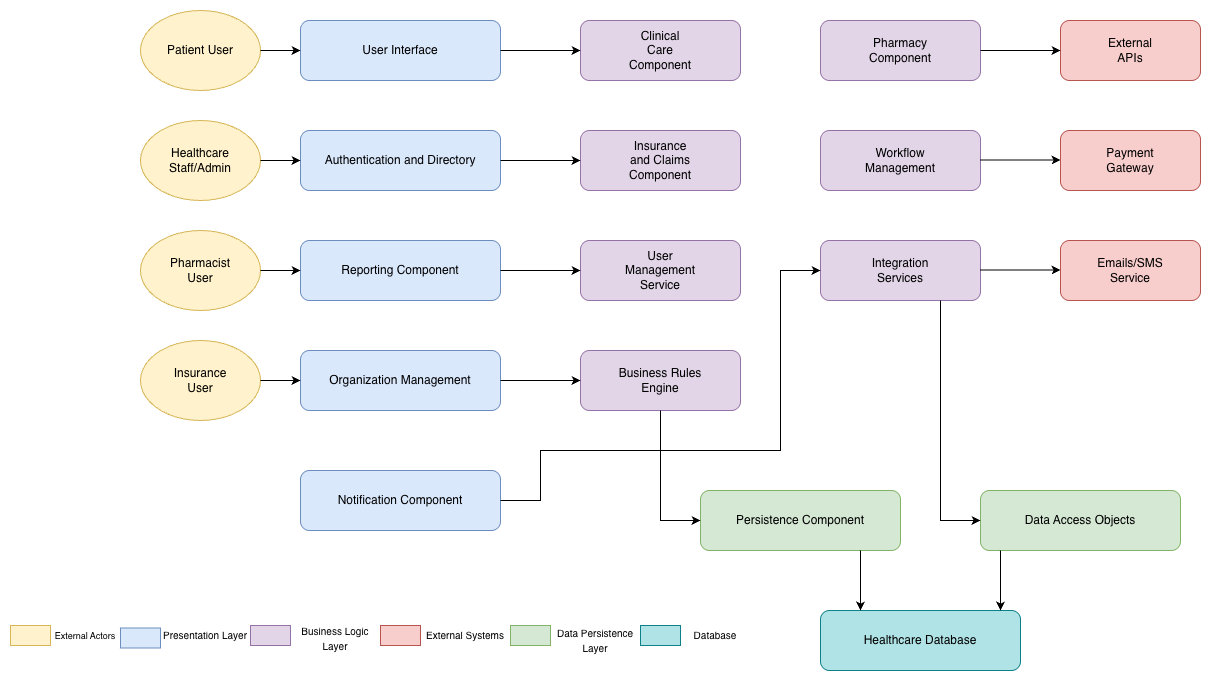

The diagram above was exported from draw.io. Its source (the exported page's mxGraphModel, read from the mxfile embedded in the PNG):
<mxGraphModel dx="1376" dy="663" grid="1" gridSize="10" guides="1" tooltips="1" connect="1" arrows="1" fold="1" page="0" pageScale="1" pageWidth="1100" pageHeight="850" math="0" shadow="0">
  <root>
    <mxCell id="0" />
    <mxCell id="1" parent="0" />
    <mxCell id="bVuLgz3IUEwl52iXdqBk-1" parent="1" style="ellipse;whiteSpace=wrap;html=1;fillColor=#fff2cc;strokeColor=#d6b656;" value="" vertex="1">
      <mxGeometry height="80" width="120" x="40" y="40" as="geometry" />
    </mxCell>
    <mxCell id="bVuLgz3IUEwl52iXdqBk-2" parent="1" style="ellipse;whiteSpace=wrap;html=1;fillColor=#fff2cc;strokeColor=#d6b656;" value="" vertex="1">
      <mxGeometry height="80" width="120" x="40" y="150" as="geometry" />
    </mxCell>
    <mxCell id="bVuLgz3IUEwl52iXdqBk-3" parent="1" style="ellipse;whiteSpace=wrap;html=1;fillColor=#fff2cc;strokeColor=#d6b656;" value="" vertex="1">
      <mxGeometry height="80" width="120" x="40" y="260" as="geometry" />
    </mxCell>
    <mxCell id="bVuLgz3IUEwl52iXdqBk-4" parent="1" style="ellipse;whiteSpace=wrap;html=1;fillColor=#fff2cc;strokeColor=#d6b656;" value="" vertex="1">
      <mxGeometry height="80" width="120" x="40" y="370" as="geometry" />
    </mxCell>
    <mxCell id="bVuLgz3IUEwl52iXdqBk-5" parent="1" style="rounded=1;whiteSpace=wrap;html=1;fillColor=#dae8fc;strokeColor=#6c8ebf;" value="" vertex="1">
      <mxGeometry height="60" width="200" x="200" y="50" as="geometry" />
    </mxCell>
    <mxCell id="bVuLgz3IUEwl52iXdqBk-6" parent="1" style="rounded=1;whiteSpace=wrap;html=1;fillColor=#dae8fc;strokeColor=#6c8ebf;" value="" vertex="1">
      <mxGeometry height="60" width="200" x="200" y="160" as="geometry" />
    </mxCell>
    <mxCell id="bVuLgz3IUEwl52iXdqBk-7" parent="1" style="rounded=1;whiteSpace=wrap;html=1;fillColor=#dae8fc;strokeColor=#6c8ebf;" value="" vertex="1">
      <mxGeometry height="60" width="200" x="200" y="270" as="geometry" />
    </mxCell>
    <mxCell id="bVuLgz3IUEwl52iXdqBk-8" parent="1" style="rounded=1;whiteSpace=wrap;html=1;fillColor=#dae8fc;strokeColor=#6c8ebf;" value="" vertex="1">
      <mxGeometry height="60" width="200" x="200" y="380" as="geometry" />
    </mxCell>
    <mxCell id="bVuLgz3IUEwl52iXdqBk-9" parent="1" style="rounded=1;whiteSpace=wrap;html=1;fillColor=#dae8fc;strokeColor=#6c8ebf;" value="" vertex="1">
      <mxGeometry height="60" width="200" x="200" y="500" as="geometry" />
    </mxCell>
    <mxCell id="bVuLgz3IUEwl52iXdqBk-11" parent="1" style="rounded=1;whiteSpace=wrap;html=1;fillColor=#e1d5e7;strokeColor=#9673a6;" value="" vertex="1">
      <mxGeometry height="60" width="160" x="480" y="50" as="geometry" />
    </mxCell>
    <mxCell id="bVuLgz3IUEwl52iXdqBk-12" parent="1" style="rounded=1;whiteSpace=wrap;html=1;fillColor=#e1d5e7;strokeColor=#9673a6;" value="" vertex="1">
      <mxGeometry height="60" width="160" x="480" y="160" as="geometry" />
    </mxCell>
    <mxCell id="bVuLgz3IUEwl52iXdqBk-13" parent="1" style="rounded=1;whiteSpace=wrap;html=1;fillColor=#e1d5e7;strokeColor=#9673a6;" value="" vertex="1">
      <mxGeometry height="60" width="160" x="480" y="270" as="geometry" />
    </mxCell>
    <mxCell id="bVuLgz3IUEwl52iXdqBk-14" parent="1" style="rounded=1;whiteSpace=wrap;html=1;fillColor=#e1d5e7;strokeColor=#9673a6;" value="" vertex="1">
      <mxGeometry height="60" width="160" x="720" y="50" as="geometry" />
    </mxCell>
    <mxCell id="bVuLgz3IUEwl52iXdqBk-15" parent="1" style="rounded=1;whiteSpace=wrap;html=1;fillColor=#e1d5e7;strokeColor=#9673a6;" value="" vertex="1">
      <mxGeometry height="60" width="160" x="720" y="160" as="geometry" />
    </mxCell>
    <mxCell id="bVuLgz3IUEwl52iXdqBk-16" parent="1" style="rounded=1;whiteSpace=wrap;html=1;fillColor=#e1d5e7;strokeColor=#9673a6;" value="" vertex="1">
      <mxGeometry height="60" width="160" x="720" y="270" as="geometry" />
    </mxCell>
    <mxCell id="bVuLgz3IUEwl52iXdqBk-17" parent="1" style="rounded=1;whiteSpace=wrap;html=1;fillColor=#e1d5e7;strokeColor=#9673a6;" value="" vertex="1">
      <mxGeometry height="60" width="160" x="480" y="380" as="geometry" />
    </mxCell>
    <mxCell id="bVuLgz3IUEwl52iXdqBk-18" parent="1" style="rounded=1;whiteSpace=wrap;html=1;fillColor=#f8cecc;strokeColor=#b85450;" value="" vertex="1">
      <mxGeometry height="60" width="140" x="960" y="50" as="geometry" />
    </mxCell>
    <mxCell id="bVuLgz3IUEwl52iXdqBk-19" parent="1" style="rounded=1;whiteSpace=wrap;html=1;fillColor=#f8cecc;strokeColor=#b85450;" value="" vertex="1">
      <mxGeometry height="60" width="140" x="960" y="160" as="geometry" />
    </mxCell>
    <mxCell id="bVuLgz3IUEwl52iXdqBk-20" parent="1" style="rounded=1;whiteSpace=wrap;html=1;fillColor=#f8cecc;strokeColor=#b85450;" value="" vertex="1">
      <mxGeometry height="60" width="140" x="960" y="270" as="geometry" />
    </mxCell>
    <mxCell id="bVuLgz3IUEwl52iXdqBk-21" parent="1" style="rounded=1;whiteSpace=wrap;html=1;fillColor=#d5e8d4;strokeColor=#82b366;" value="" vertex="1">
      <mxGeometry height="60" width="200" x="600" y="520" as="geometry" />
    </mxCell>
    <mxCell id="bVuLgz3IUEwl52iXdqBk-22" parent="1" style="rounded=1;whiteSpace=wrap;html=1;fillColor=#d5e8d4;strokeColor=#82b366;" value="" vertex="1">
      <mxGeometry height="60" width="200" x="880" y="520" as="geometry" />
    </mxCell>
    <mxCell id="bVuLgz3IUEwl52iXdqBk-23" parent="1" style="rounded=1;whiteSpace=wrap;html=1;fillColor=#b0e3e6;strokeColor=#0e8088;" value="" vertex="1">
      <mxGeometry height="60" width="200" x="720" y="640" as="geometry" />
    </mxCell>
    <mxCell id="bVuLgz3IUEwl52iXdqBk-24" parent="1" style="text;html=1;whiteSpace=wrap;strokeColor=none;fillColor=none;align=center;verticalAlign=middle;rounded=0;" value="Patient User" vertex="1">
      <mxGeometry height="30" width="80" x="60" y="65" as="geometry" />
    </mxCell>
    <mxCell id="bVuLgz3IUEwl52iXdqBk-25" parent="1" style="text;html=1;whiteSpace=wrap;strokeColor=none;fillColor=none;align=center;verticalAlign=middle;rounded=0;" value="Healthcare Staff/Admin" vertex="1">
      <mxGeometry height="30" width="60" x="70" y="175" as="geometry" />
    </mxCell>
    <mxCell id="bVuLgz3IUEwl52iXdqBk-26" parent="1" style="text;html=1;whiteSpace=wrap;strokeColor=none;fillColor=none;align=center;verticalAlign=middle;rounded=0;" value="Pharmacist User" vertex="1">
      <mxGeometry height="30" width="60" x="70" y="285" as="geometry" />
    </mxCell>
    <mxCell id="bVuLgz3IUEwl52iXdqBk-27" parent="1" style="text;html=1;whiteSpace=wrap;strokeColor=none;fillColor=none;align=center;verticalAlign=middle;rounded=0;" value="Insurance User" vertex="1">
      <mxGeometry height="30" width="60" x="70" y="395" as="geometry" />
    </mxCell>
    <mxCell id="bVuLgz3IUEwl52iXdqBk-28" parent="1" style="text;html=1;whiteSpace=wrap;strokeColor=none;fillColor=none;align=center;verticalAlign=middle;rounded=0;" value="User Interface" vertex="1">
      <mxGeometry height="30" width="90" x="255" y="65" as="geometry" />
    </mxCell>
    <mxCell id="bVuLgz3IUEwl52iXdqBk-29" parent="1" style="text;html=1;whiteSpace=wrap;strokeColor=none;fillColor=none;align=center;verticalAlign=middle;rounded=0;" value="Authentication and Directory" vertex="1">
      <mxGeometry height="30" width="160" x="220" y="175" as="geometry" />
    </mxCell>
    <mxCell id="bVuLgz3IUEwl52iXdqBk-30" parent="1" style="text;html=1;whiteSpace=wrap;strokeColor=none;fillColor=none;align=center;verticalAlign=middle;rounded=0;" value="Reporting Component" vertex="1">
      <mxGeometry height="30" width="120" x="240" y="285" as="geometry" />
    </mxCell>
    <mxCell id="bVuLgz3IUEwl52iXdqBk-31" parent="1" style="text;html=1;whiteSpace=wrap;strokeColor=none;fillColor=none;align=center;verticalAlign=middle;rounded=0;" value="Organization Management" vertex="1">
      <mxGeometry height="30" width="150" x="225" y="395" as="geometry" />
    </mxCell>
    <mxCell id="bVuLgz3IUEwl52iXdqBk-32" parent="1" style="text;html=1;whiteSpace=wrap;strokeColor=none;fillColor=none;align=center;verticalAlign=middle;rounded=0;" value="Notification Component" vertex="1">
      <mxGeometry height="30" width="140" x="230" y="515" as="geometry" />
    </mxCell>
    <mxCell id="bVuLgz3IUEwl52iXdqBk-33" parent="1" style="text;html=1;whiteSpace=wrap;strokeColor=none;fillColor=none;align=center;verticalAlign=middle;rounded=0;" value="Clinical Care Component" vertex="1">
      <mxGeometry height="30" width="60" x="530" y="65" as="geometry" />
    </mxCell>
    <mxCell id="bVuLgz3IUEwl52iXdqBk-34" parent="1" style="text;html=1;whiteSpace=wrap;strokeColor=none;fillColor=none;align=center;verticalAlign=middle;rounded=0;" value="Insurance and Claims Component" vertex="1">
      <mxGeometry height="30" width="60" x="530" y="175" as="geometry" />
    </mxCell>
    <mxCell id="bVuLgz3IUEwl52iXdqBk-35" parent="1" style="text;html=1;whiteSpace=wrap;strokeColor=none;fillColor=none;align=center;verticalAlign=middle;rounded=0;" value="User Management Service" vertex="1">
      <mxGeometry height="30" width="90" x="515" y="285" as="geometry" />
    </mxCell>
    <mxCell id="bVuLgz3IUEwl52iXdqBk-36" parent="1" style="text;html=1;whiteSpace=wrap;strokeColor=none;fillColor=none;align=center;verticalAlign=middle;rounded=0;" value="Pharmacy Component" vertex="1">
      <mxGeometry height="30" width="60" x="770" y="65" as="geometry" />
    </mxCell>
    <mxCell id="bVuLgz3IUEwl52iXdqBk-37" parent="1" style="text;html=1;whiteSpace=wrap;strokeColor=none;fillColor=none;align=center;verticalAlign=middle;rounded=0;" value="Workflow Management" vertex="1">
      <mxGeometry height="30" width="60" x="770" y="175" as="geometry" />
    </mxCell>
    <mxCell id="bVuLgz3IUEwl52iXdqBk-38" parent="1" style="text;html=1;whiteSpace=wrap;strokeColor=none;fillColor=none;align=center;verticalAlign=middle;rounded=0;" value="Integration Services" vertex="1">
      <mxGeometry height="30" width="60" x="770" y="285" as="geometry" />
    </mxCell>
    <mxCell id="bVuLgz3IUEwl52iXdqBk-39" parent="1" style="text;html=1;whiteSpace=wrap;strokeColor=none;fillColor=none;align=center;verticalAlign=middle;rounded=0;" value="Business Rules Engine" vertex="1">
      <mxGeometry height="30" width="90" x="515" y="395" as="geometry" />
    </mxCell>
    <mxCell id="bVuLgz3IUEwl52iXdqBk-40" parent="1" style="text;html=1;whiteSpace=wrap;strokeColor=none;fillColor=none;align=center;verticalAlign=middle;rounded=0;" value="External APIs" vertex="1">
      <mxGeometry height="30" width="60" x="1000" y="65" as="geometry" />
    </mxCell>
    <mxCell id="bVuLgz3IUEwl52iXdqBk-41" parent="1" style="text;html=1;whiteSpace=wrap;strokeColor=none;fillColor=none;align=center;verticalAlign=middle;rounded=0;" value="Payment Gateway" vertex="1">
      <mxGeometry height="30" width="60" x="1000" y="175" as="geometry" />
    </mxCell>
    <mxCell id="bVuLgz3IUEwl52iXdqBk-42" parent="1" style="text;html=1;whiteSpace=wrap;strokeColor=none;fillColor=none;align=center;verticalAlign=middle;rounded=0;" value="Emails/SMS Service" vertex="1">
      <mxGeometry height="30" width="60" x="1000" y="285" as="geometry" />
    </mxCell>
    <mxCell id="bVuLgz3IUEwl52iXdqBk-43" parent="1" style="text;html=1;whiteSpace=wrap;strokeColor=none;fillColor=none;align=center;verticalAlign=middle;rounded=0;" value="Persistence Component" vertex="1">
      <mxGeometry height="30" width="140" x="630" y="535" as="geometry" />
    </mxCell>
    <mxCell id="bVuLgz3IUEwl52iXdqBk-44" parent="1" style="text;html=1;whiteSpace=wrap;strokeColor=none;fillColor=none;align=center;verticalAlign=middle;rounded=0;" value="Data Access Objects" vertex="1">
      <mxGeometry height="30" width="140" x="910" y="535" as="geometry" />
    </mxCell>
    <mxCell id="bVuLgz3IUEwl52iXdqBk-45" parent="1" style="text;html=1;whiteSpace=wrap;strokeColor=none;fillColor=none;align=center;verticalAlign=middle;rounded=0;" value="Healthcare Database" vertex="1">
      <mxGeometry height="30" width="140" x="750" y="655" as="geometry" />
    </mxCell>
    <mxCell id="bVuLgz3IUEwl52iXdqBk-46" edge="1" parent="1" source="bVuLgz3IUEwl52iXdqBk-1" style="endArrow=classic;html=1;rounded=0;exitX=1;exitY=0.5;exitDx=0;exitDy=0;entryX=0;entryY=0.5;entryDx=0;entryDy=0;" target="bVuLgz3IUEwl52iXdqBk-5" value="">
      <mxGeometry height="50" relative="1" width="50" as="geometry">
        <mxPoint x="400" y="240" as="sourcePoint" />
        <mxPoint x="450" y="190" as="targetPoint" />
      </mxGeometry>
    </mxCell>
    <mxCell id="bVuLgz3IUEwl52iXdqBk-47" edge="1" parent="1" source="bVuLgz3IUEwl52iXdqBk-2" style="endArrow=classic;html=1;rounded=0;exitX=1;exitY=0.5;exitDx=0;exitDy=0;entryX=0;entryY=0.5;entryDx=0;entryDy=0;" target="bVuLgz3IUEwl52iXdqBk-6" value="">
      <mxGeometry height="50" relative="1" width="50" as="geometry">
        <mxPoint x="400" y="190" as="sourcePoint" />
        <mxPoint x="450" y="140" as="targetPoint" />
      </mxGeometry>
    </mxCell>
    <mxCell id="bVuLgz3IUEwl52iXdqBk-48" edge="1" parent="1" source="bVuLgz3IUEwl52iXdqBk-3" style="endArrow=classic;html=1;rounded=0;exitX=1;exitY=0.5;exitDx=0;exitDy=0;" value="">
      <mxGeometry height="50" relative="1" width="50" as="geometry">
        <mxPoint x="400" y="360" as="sourcePoint" />
        <mxPoint x="200" y="300" as="targetPoint" />
      </mxGeometry>
    </mxCell>
    <mxCell id="bVuLgz3IUEwl52iXdqBk-49" edge="1" parent="1" source="bVuLgz3IUEwl52iXdqBk-4" style="endArrow=classic;html=1;rounded=0;exitX=1;exitY=0.5;exitDx=0;exitDy=0;entryX=0;entryY=0.5;entryDx=0;entryDy=0;" target="bVuLgz3IUEwl52iXdqBk-8" value="">
      <mxGeometry height="50" relative="1" width="50" as="geometry">
        <mxPoint x="400" y="310" as="sourcePoint" />
        <mxPoint x="450" y="260" as="targetPoint" />
      </mxGeometry>
    </mxCell>
    <mxCell id="bVuLgz3IUEwl52iXdqBk-50" edge="1" parent="1" source="bVuLgz3IUEwl52iXdqBk-5" style="endArrow=classic;html=1;rounded=0;exitX=1;exitY=0.5;exitDx=0;exitDy=0;entryX=0;entryY=0.5;entryDx=0;entryDy=0;" target="bVuLgz3IUEwl52iXdqBk-11" value="">
      <mxGeometry height="50" relative="1" width="50" as="geometry">
        <mxPoint x="400" y="210" as="sourcePoint" />
        <mxPoint x="450" y="160" as="targetPoint" />
      </mxGeometry>
    </mxCell>
    <mxCell id="bVuLgz3IUEwl52iXdqBk-51" edge="1" parent="1" source="bVuLgz3IUEwl52iXdqBk-6" style="endArrow=classic;html=1;rounded=0;entryX=0;entryY=0.5;entryDx=0;entryDy=0;exitX=1;exitY=0.5;exitDx=0;exitDy=0;" target="bVuLgz3IUEwl52iXdqBk-12" value="">
      <mxGeometry height="50" relative="1" width="50" as="geometry">
        <mxPoint x="400" y="280" as="sourcePoint" />
        <mxPoint x="450" y="230" as="targetPoint" />
      </mxGeometry>
    </mxCell>
    <mxCell id="bVuLgz3IUEwl52iXdqBk-52" edge="1" parent="1" source="bVuLgz3IUEwl52iXdqBk-7" style="endArrow=classic;html=1;rounded=0;exitX=1;exitY=0.5;exitDx=0;exitDy=0;entryX=0;entryY=0.5;entryDx=0;entryDy=0;" target="bVuLgz3IUEwl52iXdqBk-13" value="">
      <mxGeometry height="50" relative="1" width="50" as="geometry">
        <mxPoint x="400" y="280" as="sourcePoint" />
        <mxPoint x="450" y="230" as="targetPoint" />
      </mxGeometry>
    </mxCell>
    <mxCell id="bVuLgz3IUEwl52iXdqBk-53" edge="1" parent="1" source="bVuLgz3IUEwl52iXdqBk-8" style="endArrow=classic;html=1;rounded=0;entryX=0;entryY=0.5;entryDx=0;entryDy=0;exitX=1;exitY=0.5;exitDx=0;exitDy=0;" target="bVuLgz3IUEwl52iXdqBk-17" value="">
      <mxGeometry height="50" relative="1" width="50" as="geometry">
        <mxPoint x="400" y="280" as="sourcePoint" />
        <mxPoint x="450" y="230" as="targetPoint" />
      </mxGeometry>
    </mxCell>
    <mxCell id="bVuLgz3IUEwl52iXdqBk-54" edge="1" parent="1" source="bVuLgz3IUEwl52iXdqBk-9" style="endArrow=classic;html=1;rounded=0;exitX=1;exitY=0.5;exitDx=0;exitDy=0;entryX=0;entryY=0.5;entryDx=0;entryDy=0;" target="bVuLgz3IUEwl52iXdqBk-16" value="">
      <mxGeometry height="50" relative="1" width="50" as="geometry">
        <Array as="points">
          <mxPoint x="440" y="530" />
          <mxPoint x="440" y="480" />
          <mxPoint x="680" y="480" />
          <mxPoint x="680" y="400" />
          <mxPoint x="680" y="300" />
        </Array>
        <mxPoint x="570" y="380" as="sourcePoint" />
        <mxPoint x="680" y="320" as="targetPoint" />
      </mxGeometry>
    </mxCell>
    <mxCell id="bVuLgz3IUEwl52iXdqBk-56" edge="1" parent="1" source="bVuLgz3IUEwl52iXdqBk-17" style="endArrow=classic;html=1;rounded=0;entryX=0;entryY=0.5;entryDx=0;entryDy=0;exitX=0.5;exitY=1;exitDx=0;exitDy=0;" target="bVuLgz3IUEwl52iXdqBk-21" value="">
      <mxGeometry height="50" relative="1" width="50" as="geometry">
        <Array as="points">
          <mxPoint x="560" y="550" />
        </Array>
        <mxPoint x="520" y="550" as="sourcePoint" />
        <mxPoint x="620" y="420" as="targetPoint" />
      </mxGeometry>
    </mxCell>
    <mxCell id="bVuLgz3IUEwl52iXdqBk-57" edge="1" parent="1" source="bVuLgz3IUEwl52iXdqBk-16" style="endArrow=classic;html=1;rounded=0;exitX=0.75;exitY=1;exitDx=0;exitDy=0;entryX=0;entryY=0.5;entryDx=0;entryDy=0;" target="bVuLgz3IUEwl52iXdqBk-22" value="">
      <mxGeometry height="50" relative="1" width="50" as="geometry">
        <Array as="points">
          <mxPoint x="840" y="550" />
        </Array>
        <mxPoint x="570" y="470" as="sourcePoint" />
        <mxPoint x="840" y="550" as="targetPoint" />
      </mxGeometry>
    </mxCell>
    <mxCell id="bVuLgz3IUEwl52iXdqBk-58" edge="1" parent="1" source="bVuLgz3IUEwl52iXdqBk-14" style="endArrow=classic;html=1;rounded=0;entryX=0;entryY=0.5;entryDx=0;entryDy=0;exitX=1;exitY=0.5;exitDx=0;exitDy=0;" target="bVuLgz3IUEwl52iXdqBk-18" value="">
      <mxGeometry height="50" relative="1" width="50" as="geometry">
        <mxPoint x="570" y="300" as="sourcePoint" />
        <mxPoint x="620" y="250" as="targetPoint" />
      </mxGeometry>
    </mxCell>
    <mxCell id="bVuLgz3IUEwl52iXdqBk-59" edge="1" parent="1" style="endArrow=classic;html=1;rounded=0;entryX=0;entryY=0.5;entryDx=0;entryDy=0;exitX=1;exitY=0.5;exitDx=0;exitDy=0;" value="">
      <mxGeometry height="50" relative="1" width="50" as="geometry">
        <mxPoint x="880" y="189.5" as="sourcePoint" />
        <mxPoint x="960" y="189.5" as="targetPoint" />
      </mxGeometry>
    </mxCell>
    <mxCell id="bVuLgz3IUEwl52iXdqBk-60" edge="1" parent="1" style="endArrow=classic;html=1;rounded=0;entryX=0;entryY=0.5;entryDx=0;entryDy=0;exitX=1;exitY=0.5;exitDx=0;exitDy=0;" value="">
      <mxGeometry height="50" relative="1" width="50" as="geometry">
        <mxPoint x="880" y="299.5" as="sourcePoint" />
        <mxPoint x="960" y="299.5" as="targetPoint" />
      </mxGeometry>
    </mxCell>
    <mxCell id="bVuLgz3IUEwl52iXdqBk-61" edge="1" parent="1" style="endArrow=classic;html=1;rounded=0;" value="">
      <mxGeometry height="50" relative="1" width="50" as="geometry">
        <mxPoint x="760" y="580" as="sourcePoint" />
        <mxPoint x="760" y="640" as="targetPoint" />
      </mxGeometry>
    </mxCell>
    <mxCell id="bVuLgz3IUEwl52iXdqBk-62" edge="1" parent="1" style="endArrow=classic;html=1;rounded=0;" value="">
      <mxGeometry height="50" relative="1" width="50" as="geometry">
        <mxPoint x="900" y="580" as="sourcePoint" />
        <mxPoint x="900" y="640" as="targetPoint" />
      </mxGeometry>
    </mxCell>
    <mxCell id="bVuLgz3IUEwl52iXdqBk-63" parent="1" style="rounded=0;whiteSpace=wrap;html=1;fillColor=#fff2cc;strokeColor=#d6b656;" value="" vertex="1">
      <mxGeometry height="20" width="40" x="-90" y="655" as="geometry" />
    </mxCell>
    <mxCell id="bVuLgz3IUEwl52iXdqBk-64" parent="1" style="rounded=0;whiteSpace=wrap;html=1;fillColor=#dae8fc;strokeColor=#6c8ebf;" value="" vertex="1">
      <mxGeometry height="20" width="40" x="20" y="657.5" as="geometry" />
    </mxCell>
    <mxCell id="bVuLgz3IUEwl52iXdqBk-65" parent="1" style="rounded=0;whiteSpace=wrap;html=1;fillColor=#e1d5e7;strokeColor=#9673a6;" value="" vertex="1">
      <mxGeometry height="20" width="40" x="150" y="655" as="geometry" />
    </mxCell>
    <mxCell id="bVuLgz3IUEwl52iXdqBk-66" parent="1" style="rounded=0;whiteSpace=wrap;html=1;fillColor=#f8cecc;strokeColor=#b85450;" value="" vertex="1">
      <mxGeometry height="20" width="40" x="280" y="655" as="geometry" />
    </mxCell>
    <mxCell id="bVuLgz3IUEwl52iXdqBk-67" parent="1" style="rounded=0;whiteSpace=wrap;html=1;fillColor=#d5e8d4;strokeColor=#82b366;" value="" vertex="1">
      <mxGeometry height="20" width="40" x="410" y="655" as="geometry" />
    </mxCell>
    <mxCell id="bVuLgz3IUEwl52iXdqBk-68" parent="1" style="rounded=0;whiteSpace=wrap;html=1;fillColor=#b0e3e6;strokeColor=#0e8088;" value="" vertex="1">
      <mxGeometry height="20" width="40" x="540" y="655" as="geometry" />
    </mxCell>
    <mxCell id="bVuLgz3IUEwl52iXdqBk-69" parent="1" style="text;html=1;whiteSpace=wrap;strokeColor=none;fillColor=none;align=center;verticalAlign=middle;rounded=0;" value="&lt;font style=&quot;font-size: 9px;&quot;&gt;External Actors&lt;/font&gt;" vertex="1">
      <mxGeometry height="15" width="70" x="-50" y="657.5" as="geometry" />
    </mxCell>
    <mxCell id="bVuLgz3IUEwl52iXdqBk-71" parent="1" style="text;html=1;whiteSpace=wrap;strokeColor=none;fillColor=none;align=center;verticalAlign=middle;rounded=0;" value="&lt;font size=&quot;1&quot;&gt;Presentation Layer&lt;/font&gt;" vertex="1">
      <mxGeometry height="15" width="90" x="60" y="657.5" as="geometry" />
    </mxCell>
    <mxCell id="bVuLgz3IUEwl52iXdqBk-72" parent="1" style="text;html=1;whiteSpace=wrap;strokeColor=none;fillColor=none;align=center;verticalAlign=middle;rounded=0;" value="&lt;font size=&quot;1&quot;&gt;Business Logic Layer&lt;/font&gt;" vertex="1">
      <mxGeometry height="15" width="70" x="200" y="660" as="geometry" />
    </mxCell>
    <mxCell id="bVuLgz3IUEwl52iXdqBk-74" parent="1" style="text;html=1;whiteSpace=wrap;strokeColor=none;fillColor=none;align=center;verticalAlign=middle;rounded=0;" value="&lt;font size=&quot;1&quot;&gt;External Systems&lt;/font&gt;" vertex="1">
      <mxGeometry height="15" width="80" x="325" y="657.5" as="geometry" />
    </mxCell>
    <mxCell id="bVuLgz3IUEwl52iXdqBk-75" parent="1" style="text;html=1;whiteSpace=wrap;strokeColor=none;fillColor=none;align=center;verticalAlign=middle;rounded=0;" value="&lt;font size=&quot;1&quot;&gt;Data Persistence Layer&lt;/font&gt;" vertex="1">
      <mxGeometry height="15" width="90" x="450" y="662.5" as="geometry" />
    </mxCell>
    <mxCell id="bVuLgz3IUEwl52iXdqBk-77" parent="1" style="text;html=1;whiteSpace=wrap;strokeColor=none;fillColor=none;align=center;verticalAlign=middle;rounded=0;" value="&lt;font size=&quot;1&quot;&gt;Database&lt;/font&gt;" vertex="1">
      <mxGeometry height="15" width="70" x="580" y="657.5" as="geometry" />
    </mxCell>
  </root>
</mxGraphModel>